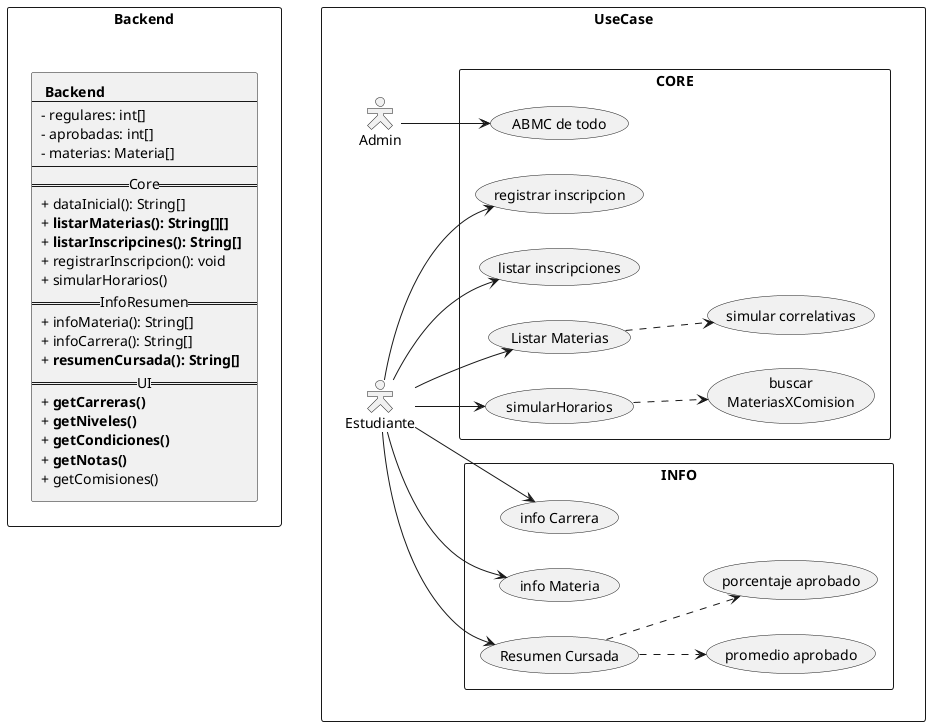

The diagram above was rendered by PlantUML. Its source (embedded in the PNG):
@startuml

' --- SKIN ---

skinparam actorStyle Hollow
left to right direction

' --- DIAGRAMA ---


rectangle UseCase{

    :Estudiante: as E
    :Admin: as A

    rectangle CORE{
        (simularHorarios) as sh
        E --> sh
        sh ..> (buscar\nMateriasXComision)
        (Listar Materias) as lm
        E --> lm
        lm ..> (simular correlativas)
        E --> (listar inscripciones)
        E --> (registrar inscripcion)
        A --> (ABMC de todo)
    }

    rectangle INFO{
        (Resumen Cursada) as rc
        E --> rc
        rc ..> (promedio aprobado)
        rc ..> (porcentaje aprobado)
        E --> (info Materia)
        E --> (info Carrera)
    }
}

rectangle Backend{
    rectangle b[
        <b> Backend
        --
        - regulares: int[]
        - aprobadas: int[]
        - materias: Materia[]
        --
        ==Core==
        + dataInicial(): String[]
        + <b>listarMaterias(): String[][]
        + <b>listarInscripcines(): String[]
        + registrarInscripcion(): void
        + simularHorarios()
        ==InfoResumen==
        + infoMateria(): String[]
        + infoCarrera(): String[]
        + <b>resumenCursada(): String[]
        ==UI==
        + <b>getCarreras()
        + <b>getNiveles()
        + <b>getCondiciones()
        + <b>getNotas()
        + getComisiones()
    ]
}




UseCase -[hidden]up-> Backend

@enduml